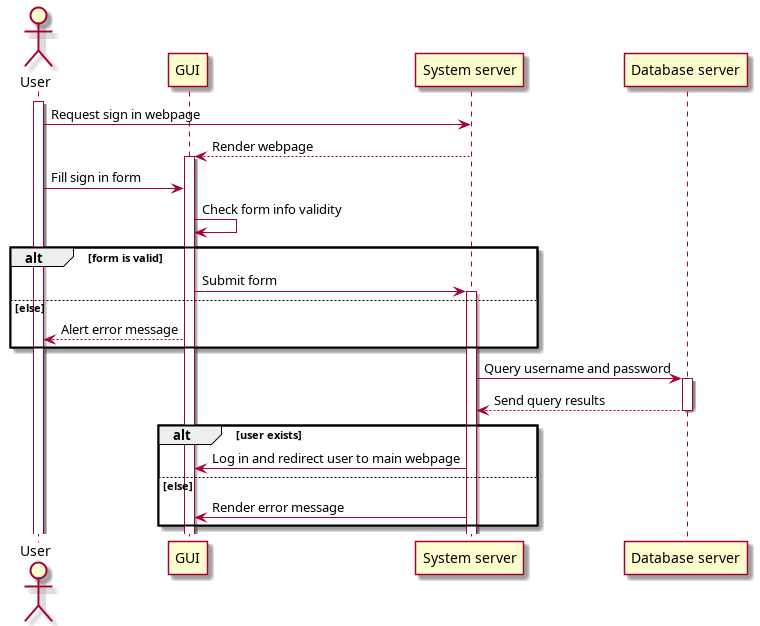

The diagram above was rendered by PlantUML. Its source (embedded in the PNG):
@startuml sign_in
actor User as usr
participant "GUI" as fr
participant "System server" as sys
participant "Database server" as db
activate usr
usr -> sys : Request sign in webpage
sys --> fr : Render webpage
activate fr
usr -> fr : Fill sign in form
fr -> fr : Check form info validity
alt form is valid
    fr -> sys : Submit form
    activate sys
else else
    fr --> usr : Alert error message
end
sys -> db : Query username and password
activate db
db --> sys : Send query results
deactivate db
alt user exists
    sys -> fr : Log in and redirect user to main webpage
else else
    sys -> fr : Render error message         
end
@enduml